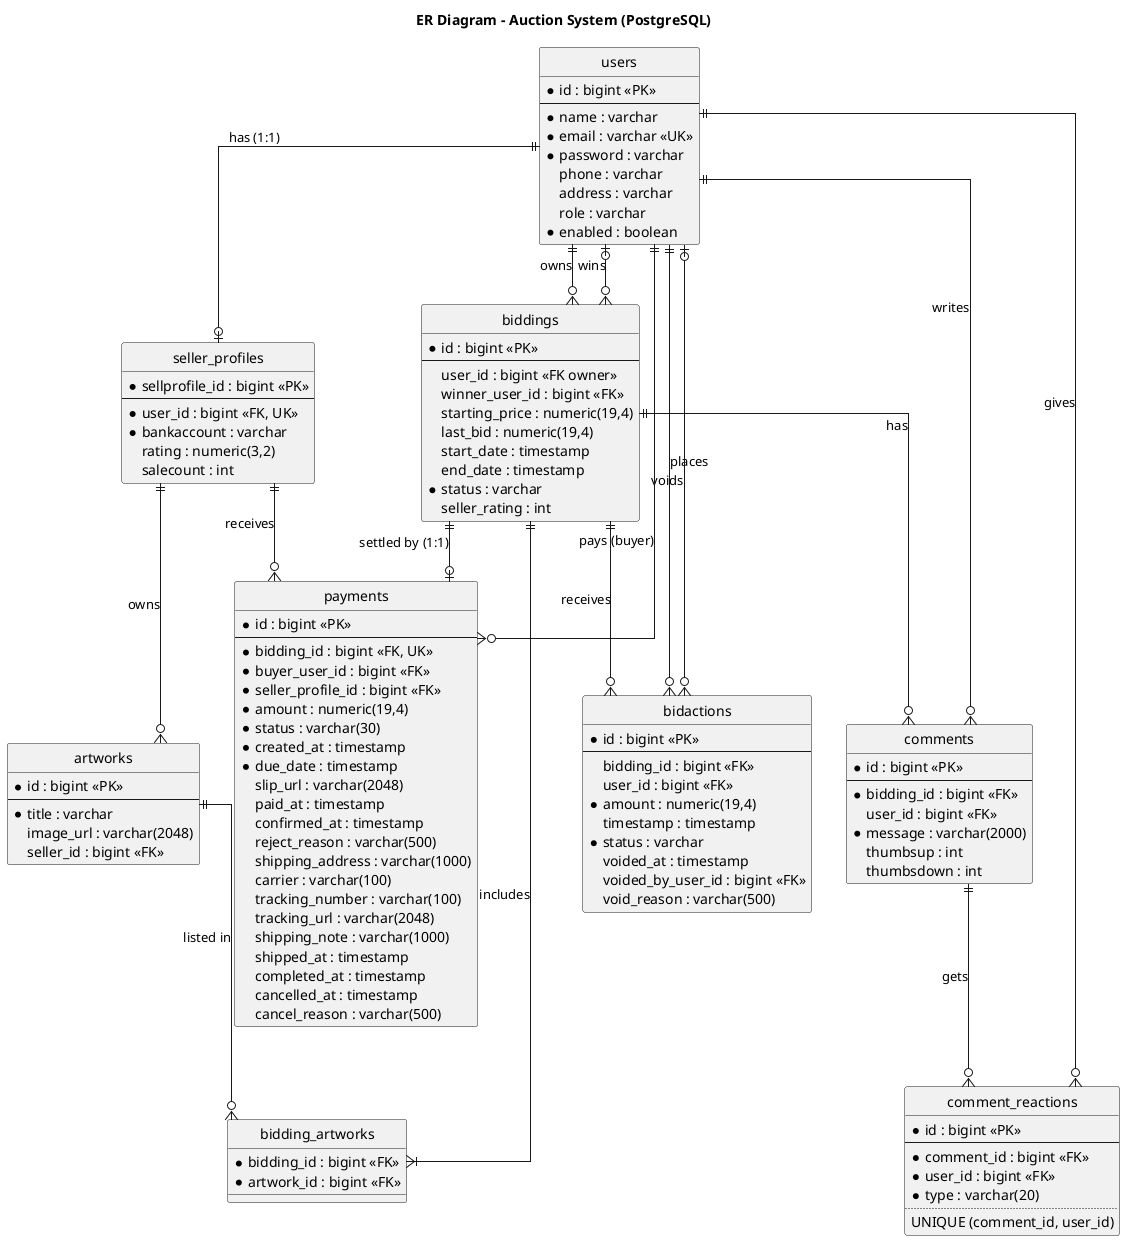

The diagram above was rendered by PlantUML. Its source (embedded in the PNG):
@startuml
title ER Diagram - Auction System (PostgreSQL)
hide circle
skinparam linetype ortho
skinparam shadowing false
skinparam entity {
  BackgroundColor #FDFDFD
}

entity "users" as users {
  * id : bigint <<PK>>
  --
  * name : varchar
  * email : varchar <<UK>>
  * password : varchar
  phone : varchar
  address : varchar
  role : varchar
  * enabled : boolean
}

entity "seller_profiles" as seller_profiles {
  * sellprofile_id : bigint <<PK>>
  --
  * user_id : bigint <<FK, UK>>
  * bankaccount : varchar
  rating : numeric(3,2)
  salecount : int
}

entity "artworks" as artworks {
  * id : bigint <<PK>>
  --
  * title : varchar
  image_url : varchar(2048)
  seller_id : bigint <<FK>>
}

entity "biddings" as biddings {
  * id : bigint <<PK>>
  --
  user_id : bigint <<FK owner>>
  winner_user_id : bigint <<FK>>
  starting_price : numeric(19,4)
  last_bid : numeric(19,4)
  start_date : timestamp
  end_date : timestamp
  * status : varchar
  seller_rating : int
}

entity "bidding_artworks" as bidding_artworks {
  * bidding_id : bigint <<FK>>
  * artwork_id : bigint <<FK>>
}

entity "bidactions" as bidactions {
  * id : bigint <<PK>>
  --
  bidding_id : bigint <<FK>>
  user_id : bigint <<FK>>
  * amount : numeric(19,4)
  timestamp : timestamp
  * status : varchar
  voided_at : timestamp
  voided_by_user_id : bigint <<FK>>
  void_reason : varchar(500)
}

entity "comments" as comments {
  * id : bigint <<PK>>
  --
  * bidding_id : bigint <<FK>>
  user_id : bigint <<FK>>
  * message : varchar(2000)
  thumbsup : int
  thumbsdown : int
}

entity "comment_reactions" as comment_reactions {
  * id : bigint <<PK>>
  --
  * comment_id : bigint <<FK>>
  * user_id : bigint <<FK>>
  * type : varchar(20)
  ..
  UNIQUE (comment_id, user_id)
}

entity "payments" as payments {
  * id : bigint <<PK>>
  --
  * bidding_id : bigint <<FK, UK>>
  * buyer_user_id : bigint <<FK>>
  * seller_profile_id : bigint <<FK>>
  * amount : numeric(19,4)
  * status : varchar(30)
  * created_at : timestamp
  * due_date : timestamp
  slip_url : varchar(2048)
  paid_at : timestamp
  confirmed_at : timestamp
  reject_reason : varchar(500)
  shipping_address : varchar(1000)
  carrier : varchar(100)
  tracking_number : varchar(100)
  tracking_url : varchar(2048)
  shipping_note : varchar(1000)
  shipped_at : timestamp
  completed_at : timestamp
  cancelled_at : timestamp
  cancel_reason : varchar(500)
}

users ||--o| seller_profiles : has (1:1)
seller_profiles ||--o{ artworks : owns
biddings ||--|{ bidding_artworks : includes
artworks ||--o{ bidding_artworks : listed in
users ||--o{ biddings : owns
users |o--o{ biddings : wins
biddings ||--o{ bidactions : receives
users ||--o{ bidactions : places
users |o--o{ bidactions : voids
biddings ||--o{ comments : has
users ||--o{ comments : writes
comments ||--o{ comment_reactions : gets
users ||--o{ comment_reactions : gives
biddings ||--o| payments : settled by (1:1)
users ||--o{ payments : pays (buyer)
seller_profiles ||--o{ payments : receives
@enduml